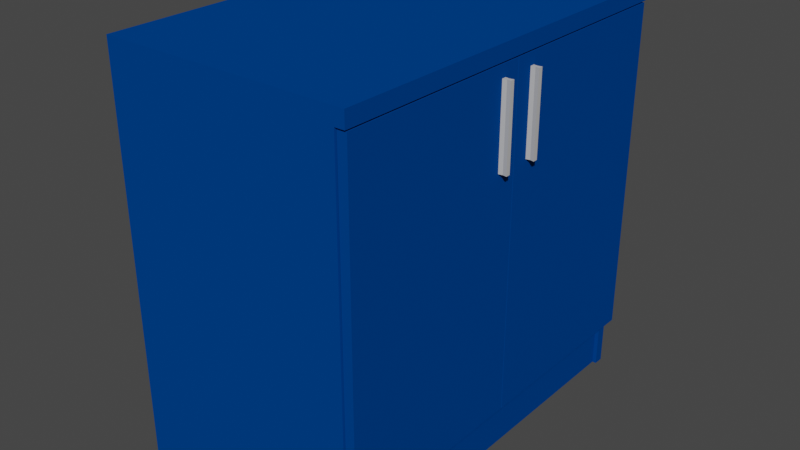 # Source: short_cabinet.blend  (saved by Blender 3.3.6; exported with 4.5.12 LTS)
import bpy
from mathutils import Matrix  # noqa: F401  (used for matrix-valued properties, if any)

bpy.ops.wm.read_factory_settings(use_empty=True)
scene = bpy.context.scene
scene.name = 'Scene'

# ---- collections
col_collection = bpy.data.collections.new('Collection'); scene.collection.children.link(col_collection)

# ---- materials (node trees are filled in below, after node groups)
mat_blue = bpy.data.materials.new('blue')
mat_blue.use_transparent_shadow = False
mat_blue.diffuse_color = (0.0, 0.05247, 0.2462, 1.0)
mat_silver = bpy.data.materials.new('Silver')
mat_silver.use_transparent_shadow = False
mat_silver.diffuse_color = (0.4969, 0.4969, 0.4969, 1.0)
mat_silver.metallic = 1.0

# ---- material node trees

# ---- world
world_world = bpy.data.worlds.new('World'); scene.world = world_world
world_world.use_nodes = True; world_world.node_tree.nodes.clear()
_N = world_world.node_tree.nodes; _L = world_world.node_tree.links
n0 = _N.new('ShaderNodeOutputWorld'); n0.name = 'World Output'; n0.location = (300, 300)
n1 = _N.new('ShaderNodeBackground'); n1.name = 'Background'; n1.location = (10, 300)
n1.inputs[0].default_value = (0.05088, 0.05088, 0.05088, 1.0)
_L.new(n1.outputs[0], n0.inputs[0])
n0.is_active_output = True
world_world.color = (0.05088, 0.05088, 0.05088)
world_world.use_sun_shadow = False
world_world.sun_shadow_jitter_overblur = 0.0

# ---- meshes
me_cube_001 = bpy.data.meshes.new('Cube.001')
me_cube_001.from_pydata([(-0.2392, -0.396, -3.379e-07), (-0.2392, -0.396, 0.77), (-0.2392, -0.376, -3.379e-07), (-0.2392, -0.376, 0.77), (0.2328, -0.396, -3.379e-07), (0.2328, -0.396, 0.77), (0.2328, -0.376, -3.379e-07), (0.2328, -0.376, 0.77), (-0.2392, -0.396, 0.77), (-0.2392, -0.396, 0.8), (-0.2392, 0.396, 0.77), (-0.2392, 0.396, 0.8), (0.2518, -0.396, 0.77), (0.2518, -0.396, 0.8), (0.2518, 0.396, 0.77), (0.2518, 0.396, 0.8), (-0.2392, 0.376, -3.379e-07), (-0.2392, 0.376, 0.77), (-0.2392, 0.396, -3.379e-07), (-0.2392, 0.396, 0.77), (0.2328, 0.376, -3.379e-07), (0.2328, 0.376, 0.77), (0.2328, 0.396, -3.379e-07), (0.2328, 0.396, 0.77), (0.2048, -0.376, -3.39e-07), (0.2048, -0.376, 0.106), (0.2048, 0.376, -3.379e-07), (0.2048, 0.376, 0.106), (0.2248, -0.376, -3.39e-07), (0.2248, -0.376, 0.106), (0.2248, 0.376, -3.379e-07), (0.2248, 0.376, 0.106), (-0.2162, 0.376, 0.206), (-0.2162, 0.376, 0.106), (-0.2162, -0.376, 0.206), (-0.2162, -0.376, 0.106), (-0.2362, 0.376, 0.206), (-0.2362, 0.376, 0.106), (-0.2362, -0.376, 0.206), (-0.2362, -0.376, 0.106), (-0.2162, -0.376, 0.106), (-0.2162, -0.376, 0.126), (-0.2162, 0.376, 0.106), (-0.2162, 0.376, 0.126), (0.2328, -0.376, 0.106), (0.2328, -0.376, 0.126), (0.2328, 0.376, 0.106), (0.2328, 0.376, 0.126), (0.2338, -0.392, 0.106), (0.2338, -0.392, 0.767), (0.2518, 0.001, 0.767), (0.2518, 0.001, 0.106), (0.2518, -0.392, 0.106), (0.2518, -0.392, 0.767), (0.2338, 0.001, 0.767), (0.2338, 0.001, 0.106), (0.2338, -0.001, 0.106), (0.2338, -0.001, 0.767), (0.2518, -0.001, 0.106), (0.2518, -0.001, 0.767), (0.2338, 0.392, 0.106), (0.2338, 0.392, 0.767), (0.2518, 0.392, 0.106), (0.2518, 0.392, 0.767), (0.2518, 0.034, 0.585), (0.2518, 0.034, 0.744), (0.2518, 0.043, 0.585), (0.2518, 0.043, 0.744), (0.2678, 0.034, 0.585), (0.2678, 0.034, 0.744), (0.2678, 0.043, 0.585), (0.2678, 0.043, 0.744), (0.2598, 0.04147, 0.585), (0.2598, 0.04147, 0.744), (0.2598, 0.03553, 0.585), (0.2598, 0.03553, 0.744), (0.2518, -0.043, 0.585), (0.2518, -0.043, 0.744), (0.2518, -0.034, 0.585), (0.2518, -0.034, 0.744), (0.2678, -0.043, 0.585), (0.2678, -0.043, 0.744), (0.2678, -0.034, 0.585), (0.2678, -0.034, 0.744), (0.2598, -0.03553, 0.585), (0.2598, -0.03553, 0.744), (0.2598, -0.04147, 0.585), (0.2598, -0.04147, 0.744)], [], [(0, 1, 3, 2), (2, 3, 7, 6), (6, 7, 5, 4), (4, 5, 1, 0), (2, 6, 4, 0), (7, 3, 1, 5), (8, 9, 11, 10), (10, 11, 15, 14), (14, 15, 13, 12), (12, 13, 9, 8), (10, 14, 12, 8), (15, 11, 9, 13), (16, 17, 19, 18), (18, 19, 23, 22), (22, 23, 21, 20), (20, 21, 17, 16), (18, 22, 20, 16), (23, 19, 17, 21), (24, 25, 27, 26), (26, 27, 31, 30), (30, 31, 29, 28), (28, 29, 25, 24), (26, 30, 28, 24), (31, 27, 25, 29), (37, 33, 35, 39), (37, 36, 32, 33), (39, 38, 36, 37), (35, 34, 38, 39), (32, 36, 38, 34), (33, 32, 34, 35), (40, 41, 43, 42), (42, 43, 47, 46), (46, 47, 45, 44), (44, 45, 41, 40), (42, 46, 44, 40), (47, 43, 41, 45), (60, 62, 51, 55), (63, 61, 54, 50), (58, 59, 53, 52), (52, 53, 49, 48), (56, 58, 52, 48), (59, 57, 49, 53), (62, 63, 50, 51), (51, 50, 54, 55), (57, 59, 58, 56), (48, 49, 57, 56), (61, 63, 62, 60), (55, 54, 61, 60), (64, 65, 67, 66), (72, 73, 71, 70), (70, 71, 69, 68), (74, 75, 65, 64), (72, 70, 68, 74), (73, 67, 65, 75), (71, 73, 75, 69), (66, 72, 74, 64), (68, 69, 75, 74), (66, 67, 73, 72), (76, 77, 79, 78), (84, 85, 83, 82), (82, 83, 81, 80), (86, 87, 77, 76), (84, 82, 80, 86), (85, 79, 77, 87), (83, 85, 87, 81), (78, 84, 86, 76), (80, 81, 87, 86), (78, 79, 85, 84)])
me_cube_001.polygons.foreach_set('material_index', [0, 0, 0, 0, 0, 0, 0, 0, 0, 0, 0, 0, 0, 0, 0, 0, 0, 0, 0, 0, 0, 0, 0, 0, 0, 0, 0, 0, 0, 0, 0, 0, 0, 0, 0, 0, 0, 0, 0, 0, 0, 0, 0, 0, 0, 0, 0, 0, 1, 1, 1, 1, 1, 1, 1, 1, 1, 1, 1, 1, 1, 1, 1, 1, 1, 1, 1, 1])
_uv = me_cube_001.uv_layers.new(name='UVMap')
_uv.uv.foreach_set('vector', [0.375, 0.0, 0.625, 0.0, 0.625, 0.25, 0.375, 0.25, 0.375, 0.25, 0.625, 0.25, 0.625, 0.5, 0.375, 0.5, 0.375, 0.5, 0.625, 0.5, 0.625, 0.75, 0.375, 0.75, 0.375, 0.75, 0.625, 0.75, 0.625, 1.0, 0.375, 1.0, 0.125, 0.5, 0.375, 0.5, 0.375, 0.75, 0.125, 0.75, 0.625, 0.5, 0.875, 0.5, 0.875, 0.75, 0.625, 0.75, 0.375, 0.0, 0.625, 0.0, 0.625, 0.25, 0.375, 0.25, 0.375, 0.25, 0.625, 0.25, 0.625, 0.5, 0.375, 0.5, 0.375, 0.5, 0.625, 0.5, 0.625, 0.75, 0.375, 0.75, 0.375, 0.75, 0.625, 0.75, 0.625, 1.0, 0.375, 1.0, 0.125, 0.5, 0.375, 0.5, 0.375, 0.75, 0.125, 0.75, 0.625, 0.5, 0.875, 0.5, 0.875, 0.75, 0.625, 0.75, 0.375, 0.0, 0.625, 0.0, 0.625, 0.25, 0.375, 0.25, 0.375, 0.25, 0.625, 0.25, 0.625, 0.5, 0.375, 0.5, 0.375, 0.5, 0.625, 0.5, 0.625, 0.75, 0.375, 0.75, 0.375, 0.75, 0.625, 0.75, 0.625, 1.0, 0.375, 1.0, 0.125, 0.5, 0.375, 0.5, 0.375, 0.75, 0.125, 0.75, 0.625, 0.5, 0.875, 0.5, 0.875, 0.75, 0.625, 0.75, 0.375, 0.0, 0.625, 0.0, 0.625, 0.25, 0.375, 0.25, 0.375, 0.25, 0.625, 0.25, 0.625, 0.5, 0.375, 0.5, 0.375, 0.5, 0.625, 0.5, 0.625, 0.75, 0.375, 0.75, 0.375, 0.75, 0.625, 0.75, 0.625, 1.0, 0.375, 1.0, 0.125, 0.5, 0.375, 0.5, 0.375, 0.75, 0.125, 0.75, 0.625, 0.5, 0.875, 0.5, 0.875, 0.75, 0.625, 0.75, 0.375, 0.0, 0.625, 0.0, 0.625, 0.25, 0.375, 0.25, 0.375, 0.25, 0.625, 0.25, 0.625, 0.5, 0.375, 0.5, 0.375, 0.5, 0.625, 0.5, 0.625, 0.75, 0.375, 0.75, 0.375, 0.75, 0.625, 0.75, 0.625, 1.0, 0.375, 1.0, 0.125, 0.5, 0.375, 0.5, 0.375, 0.75, 0.125, 0.75, 0.625, 0.5, 0.875, 0.5, 0.875, 0.75, 0.625, 0.75, 0.375, 0.0, 0.625, 0.0, 0.625, 0.25, 0.375, 0.25, 0.375, 0.25, 0.625, 0.25, 0.625, 0.5, 0.375, 0.5, 0.375, 0.5, 0.625, 0.5, 0.625, 0.75, 0.375, 0.75, 0.375, 0.75, 0.625, 0.75, 0.625, 1.0, 0.375, 1.0, 0.125, 0.5, 0.375, 0.5, 0.375, 0.75, 0.125, 0.75, 0.625, 0.5, 0.875, 0.5, 0.875, 0.75, 0.625, 0.75, 0.125, 0.625, 0.375, 0.625, 0.375, 0.75, 0.125, 0.75, 0.625, 0.625, 0.875, 0.625, 0.875, 0.75, 0.625, 0.75, 0.375, 0.625, 0.625, 0.625, 0.625, 0.75, 0.375, 0.75, 0.375, 0.75, 0.625, 0.75, 0.625, 1.0, 0.375, 1.0, 0.125, 0.625, 0.375, 0.625, 0.375, 0.75, 0.125, 0.75, 0.625, 0.625, 0.875, 0.625, 0.875, 0.75, 0.625, 0.75, 0.375, 0.625, 0.625, 0.625, 0.625, 0.75, 0.375, 0.75, 0.375, 0.75, 0.625, 0.75, 0.625, 1.0, 0.375, 1.0, 0.625, 0.125, 0.625, 0.625, 0.375, 0.625, 0.375, 0.125, 0.375, 0.0, 0.625, 0.0, 0.625, 0.125, 0.375, 0.125, 0.625, 0.125, 0.625, 0.625, 0.375, 0.625, 0.375, 0.125, 0.375, 0.0, 0.625, 0.0, 0.625, 0.125, 0.375, 0.125, 0.375, 0.0, 0.625, 0.0, 0.625, 0.25, 0.375, 0.25, 0.375, 0.375, 0.625, 0.375, 0.625, 0.5, 0.375, 0.5, 0.375, 0.5, 0.625, 0.5, 0.625, 0.75, 0.375, 0.75, 0.375, 0.875, 0.625, 0.875, 0.625, 1.0, 0.375, 1.0, 0.25, 0.5, 0.375, 0.5, 0.375, 0.75, 0.25, 0.75, 0.75, 0.5, 0.875, 0.5, 0.875, 0.75, 0.75, 0.75, 0.625, 0.5, 0.75, 0.5, 0.75, 0.75, 0.625, 0.75, 0.125, 0.5, 0.25, 0.5, 0.25, 0.75, 0.125, 0.75, 0.375, 0.75, 0.625, 0.75, 0.625, 0.875, 0.375, 0.875, 0.375, 0.25, 0.625, 0.25, 0.625, 0.375, 0.375, 0.375, 0.375, 0.0, 0.625, 0.0, 0.625, 0.25, 0.375, 0.25, 0.375, 0.375, 0.625, 0.375, 0.625, 0.5, 0.375, 0.5, 0.375, 0.5, 0.625, 0.5, 0.625, 0.75, 0.375, 0.75, 0.375, 0.875, 0.625, 0.875, 0.625, 1.0, 0.375, 1.0, 0.25, 0.5, 0.375, 0.5, 0.375, 0.75, 0.25, 0.75, 0.75, 0.5, 0.875, 0.5, 0.875, 0.75, 0.75, 0.75, 0.625, 0.5, 0.75, 0.5, 0.75, 0.75, 0.625, 0.75, 0.125, 0.5, 0.25, 0.5, 0.25, 0.75, 0.125, 0.75, 0.375, 0.75, 0.625, 0.75, 0.625, 0.875, 0.375, 0.875, 0.375, 0.25, 0.625, 0.25, 0.625, 0.375, 0.375, 0.375])
me_cube_001.materials.append(mat_blue)
me_cube_001.materials.append(mat_silver)
me_cube_001.update()

# ---- objects
ob_cube = bpy.data.objects.new('Cube', me_cube_001)

# ---- transforms, parenting, visibility, modifiers, constraints
ob_cube.location = (0.0, 0.0, 0.0)

# ---- collection membership
col_collection.objects.link(ob_cube)

# ---- scene / render settings (as saved in the file)
scene.frame_start = 1; scene.frame_end = 250; scene.frame_set(1)
scene.render.engine = 'BLENDER_EEVEE_NEXT'
scene.cycles.sampling_pattern = 'TABULATED_SOBOL'
scene.cycles.use_light_tree = False
scene.view_settings.view_transform = 'Filmic'
bpy.context.view_layer.update()

# ---- added for rendering (the .blend has no active camera and no usable light): camera, sun
cam_auto = bpy.data.cameras.new('AutoCamera')
cam_auto.lens = 50.0
cam_auto.sensor_width = 36.0
cam_auto.clip_end = 1000.0
ob_auto_camera = bpy.data.objects.new('AutoCamera', cam_auto)
scene.collection.objects.link(ob_auto_camera)
ob_auto_camera.location = (1.15664, -1.37077, 1.31385)
ob_auto_camera.rotation_euler = (1.09748, -7.21219e-08, 0.694738)
scene.camera = ob_auto_camera
light_auto_sun = bpy.data.lights.new('AutoSun', 'SUN')
light_auto_sun.energy = 3.0
light_auto_sun.angle = 0.0523599
ob_auto_sun = bpy.data.objects.new('AutoSun', light_auto_sun)
scene.collection.objects.link(ob_auto_sun)
ob_auto_sun.rotation_euler = (0.872665, 0.174533, 0.523599)
bpy.context.view_layer.update()
